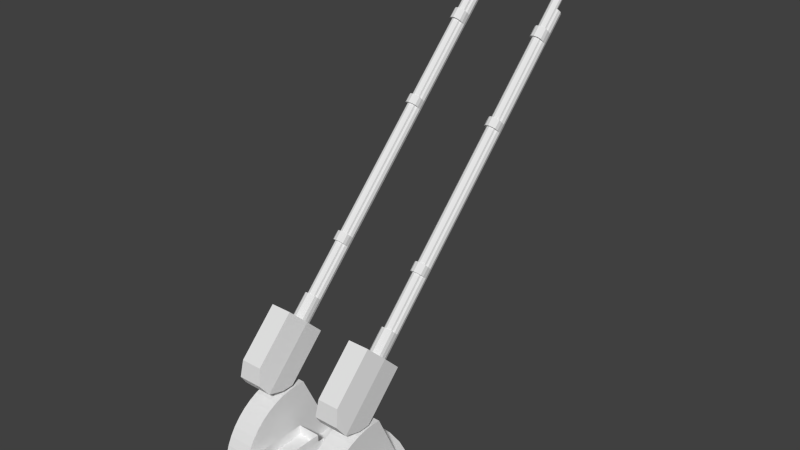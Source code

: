 # Source: AAGun.blend  (saved by Blender 2.71.0; exported with 4.5.12 LTS)
import bpy
from mathutils import Matrix  # noqa: F401  (used for matrix-valued properties, if any)

bpy.ops.wm.read_factory_settings(use_empty=True)
scene = bpy.context.scene
scene.name = 'Scene'

# ---- collections
col_collection_1 = bpy.data.collections.new('Collection 1'); scene.collection.children.link(col_collection_1)

# ---- world
world_world = bpy.data.worlds.new('World'); scene.world = world_world
world_world.color = (0.05088, 0.05088, 0.05088)
world_world.use_sun_shadow = False
world_world.sun_shadow_jitter_overblur = 0.0
world_world.cycles.sampling_method = 'MANUAL'
world_world.cycles.sample_map_resolution = 256

# ---- meshes
me_cylinder_001 = bpy.data.meshes.new('Cylinder.001')
me_cylinder_001.from_pydata([(0.5, 0.4, 1.442), (0.5, 0.4, 2.558), (0.5, 3.4, 1.442), (0.5, 3.4, 2.558), (0.8916, 3.374, 1.442), (0.8916, 3.374, 2.558), (2.476, -0.002222, 1.442), (2.476, -0.002222, 2.558), (-2.5, 1.518e-06, 1.442), (-2.5, 1.518e-06, 2.558), (-2.474, 0.7916, 1.442), (-2.474, 0.7916, 2.558), (-2.398, 1.176, 1.442), (-2.398, 1.176, 2.558), (-2.272, 1.548, 1.442), (-2.272, 1.548, 2.558), (-2.098, 1.9, 1.442), (-2.098, 1.9, 2.558), (-1.88, 2.226, 1.442), (-1.88, 2.226, 2.558), (-1.621, 2.521, 1.442), (-1.621, 2.521, 2.558), (-1.326, 2.78, 1.442), (-1.326, 2.78, 2.558), (-1.0, 2.998, 1.442), (-1.0, 2.998, 2.558), (-0.648, 3.172, 1.442), (-0.648, 3.172, 2.558), (-0.2764, 3.298, 1.442), (-0.2764, 3.298, 2.558), (0.1084, 3.374, 1.442), (0.1084, 3.374, 2.558), (2.98e-08, 0.25, -1.093e-08), (3.75, -0.25, 1.748e-07), (3.75, 0.25, 1.53e-07), (3.678, -0.25, 0.7316), (3.678, 0.25, 0.7316), (3.465, -0.25, 1.435), (3.465, 0.25, 1.435), (3.118, -0.25, 2.083), (3.118, 0.25, 2.083), (2.652, -0.25, 2.652), (2.652, 0.25, 2.652), (2.083, -0.25, 3.118), (2.083, 0.25, 3.118), (1.435, -0.25, 3.465), (1.435, 0.25, 3.465), (0.7316, -0.25, 3.678), (0.7316, 0.25, 3.678), (1.49e-07, -0.25, 3.75), (1.49e-07, 0.25, 3.75), (-0.7316, -0.25, 3.678), (-0.7316, 0.25, 3.678), (-1.435, -0.25, 3.465), (-1.435, 0.25, 3.465), (-2.083, -0.25, 3.118), (-2.083, 0.25, 3.118), (-2.652, -0.25, 2.652), (-2.652, 0.25, 2.652), (-3.118, -0.25, 2.083), (-3.118, 0.25, 2.083), (-3.465, -0.25, 1.435), (-3.465, 0.25, 1.435), (-3.678, -0.25, 0.7316), (-3.678, 0.25, 0.7316), (-3.75, -0.25, -1.375e-06), (-3.75, 0.25, -1.397e-06), (-1.695, 0.2638, 0.1445), (0.3052, 0.2638, 0.1445), (0.3052, 0.2638, 1.145), (-1.695, 0.2638, 1.145), (-1.695, 1.696, 0.1445), (0.3052, 1.696, 0.1445), (0.3052, 1.696, 1.145), (-1.695, 1.696, 1.145), (-1.682, 1.261, 0.1507), (0.2928, 1.261, 0.1507), (0.2928, 1.261, 1.138), (-1.682, 1.261, 1.138), (-1.682, 1.696, 0.1507), (0.2928, 1.696, 0.1507), (0.2928, 1.696, 1.138), (-1.682, 1.696, 1.138)], [], [(0, 2, 4), (1, 5, 3), (2, 3, 5, 4), (0, 4, 6), (1, 7, 5), (4, 5, 7, 6), (0, 8, 10), (1, 11, 9), (8, 9, 11, 10), (0, 10, 12), (1, 13, 11), (10, 11, 13, 12), (0, 12, 14), (1, 15, 13), (12, 13, 15, 14), (0, 14, 16), (1, 17, 15), (14, 15, 17, 16), (0, 16, 18), (1, 19, 17), (16, 17, 19, 18), (0, 18, 20), (1, 21, 19), (18, 19, 21, 20), (0, 20, 22), (1, 23, 21), (20, 21, 23, 22), (0, 22, 24), (1, 25, 23), (22, 23, 25, 24), (0, 24, 26), (1, 27, 25), (24, 25, 27, 26), (0, 26, 28), (1, 29, 27), (26, 27, 29, 28), (0, 28, 30), (1, 31, 29), (28, 29, 31, 30), (0, 30, 2), (1, 3, 31), (30, 31, 3, 2), (32, 36, 34), (33, 34, 36, 35), (32, 38, 36), (35, 36, 38, 37), (32, 40, 38), (37, 38, 40, 39), (32, 42, 40), (39, 40, 42, 41), (32, 44, 42), (41, 42, 44, 43), (32, 46, 44), (43, 44, 46, 45), (32, 48, 46), (45, 46, 48, 47), (32, 50, 48), (47, 48, 50, 49), (32, 52, 50), (49, 50, 52, 51), (32, 54, 52), (51, 52, 54, 53), (32, 56, 54), (53, 54, 56, 55), (32, 58, 56), (55, 56, 58, 57), (32, 60, 58), (57, 58, 60, 59), (32, 62, 60), (59, 60, 62, 61), (32, 64, 62), (61, 62, 64, 63), (32, 66, 64), (63, 64, 66, 65), (71, 72, 68, 67), (72, 73, 69, 68), (73, 74, 70, 69), (74, 71, 67, 70), (76, 77, 78, 75), (79, 80, 76, 75), (80, 81, 77, 76), (81, 82, 78, 77), (82, 79, 75, 78), (7, 1, 9), (0, 6, 8)])
_uv = me_cylinder_001.uv_layers.new(name='UVMap')
_uv.uv.foreach_set('vector', [0.6845, 0.6896, 0.6859, 0.6761, 0.6871, 0.6762, 0.6881, 0.6589, 0.6877, 0.673, 0.6864, 0.6728, 0.6859, 0.6761, 0.6864, 0.6728, 0.6877, 0.673, 0.6871, 0.6762, 0.6845, 0.6896, 0.6871, 0.6762, 0.7762, 0.7139, 0.6881, 0.6589, 0.776, 0.6539, 0.6877, 0.673, 0.6871, 0.6762, 0.6877, 0.673, 0.776, 0.6539, 0.7762, 0.7139, 0.6845, 0.6896, 0.6479, 0.6863, 0.6632, 0.6793, 0.6881, 0.6589, 0.6646, 0.6645, 0.647, 0.6539, 0.6479, 0.6863, 0.647, 0.6539, 0.6646, 0.6645, 0.6632, 0.6793, 0.6845, 0.6896, 0.6632, 0.6793, 0.6674, 0.6779, 0.6881, 0.6589, 0.6687, 0.6668, 0.6646, 0.6645, 0.6632, 0.6793, 0.6646, 0.6645, 0.6687, 0.6668, 0.6674, 0.6779, 0.6845, 0.6896, 0.6674, 0.6779, 0.6708, 0.677, 0.6881, 0.6589, 0.6718, 0.6684, 0.6687, 0.6668, 0.6674, 0.6779, 0.6687, 0.6668, 0.6718, 0.6684, 0.6708, 0.677, 0.6845, 0.6896, 0.6708, 0.677, 0.6734, 0.6764, 0.6881, 0.6589, 0.6743, 0.6695, 0.6718, 0.6684, 0.6708, 0.677, 0.6718, 0.6684, 0.6743, 0.6695, 0.6734, 0.6764, 0.6845, 0.6896, 0.6734, 0.6764, 0.6757, 0.6761, 0.6881, 0.6589, 0.6764, 0.6703, 0.6743, 0.6695, 0.6734, 0.6764, 0.6743, 0.6695, 0.6764, 0.6703, 0.6757, 0.6761, 0.6845, 0.6896, 0.6757, 0.6761, 0.6776, 0.6759, 0.6881, 0.6589, 0.6783, 0.671, 0.6764, 0.6703, 0.6757, 0.6761, 0.6764, 0.6703, 0.6783, 0.671, 0.6776, 0.6759, 0.6845, 0.6896, 0.6776, 0.6759, 0.6793, 0.6758, 0.6881, 0.6589, 0.6799, 0.6715, 0.6783, 0.671, 0.6776, 0.6759, 0.6783, 0.671, 0.6799, 0.6715, 0.6793, 0.6758, 0.6845, 0.6896, 0.6793, 0.6758, 0.6808, 0.6758, 0.6881, 0.6589, 0.6813, 0.6719, 0.6799, 0.6715, 0.6793, 0.6758, 0.6799, 0.6715, 0.6813, 0.6719, 0.6808, 0.6758, 0.6845, 0.6896, 0.6808, 0.6758, 0.6822, 0.6758, 0.6881, 0.6589, 0.6827, 0.6722, 0.6813, 0.6719, 0.6808, 0.6758, 0.6813, 0.6719, 0.6827, 0.6722, 0.6822, 0.6758, 0.6845, 0.6896, 0.6822, 0.6758, 0.6835, 0.6758, 0.6881, 0.6589, 0.684, 0.6724, 0.6827, 0.6722, 0.6822, 0.6758, 0.6827, 0.6722, 0.684, 0.6724, 0.6835, 0.6758, 0.6845, 0.6896, 0.6835, 0.6758, 0.6847, 0.6759, 0.6881, 0.6589, 0.6852, 0.6726, 0.684, 0.6724, 0.6835, 0.6758, 0.684, 0.6724, 0.6852, 0.6726, 0.6847, 0.6759, 0.6845, 0.6896, 0.6847, 0.6759, 0.6859, 0.6761, 0.6881, 0.6589, 0.6864, 0.6728, 0.6852, 0.6726, 0.6847, 0.6759, 0.6852, 0.6726, 0.6864, 0.6728, 0.6859, 0.6761, 0.7103, 0.7297, 0.7955, 0.713, 0.7987, 0.7297, 0.8104, 0.7273, 0.7987, 0.7297, 0.7955, 0.713, 0.8068, 0.71, 0.7103, 0.7297, 0.7903, 0.6974, 0.7955, 0.713, 0.8068, 0.71, 0.7955, 0.713, 0.7903, 0.6974, 0.8012, 0.6929, 0.7103, 0.7297, 0.7827, 0.683, 0.7903, 0.6974, 0.8012, 0.6929, 0.7903, 0.6974, 0.7827, 0.683, 0.7928, 0.6766, 0.7103, 0.7297, 0.7726, 0.6701, 0.7827, 0.683, 0.7928, 0.6766, 0.7827, 0.683, 0.7726, 0.6701, 0.7814, 0.6619, 0.7103, 0.7297, 0.7602, 0.6593, 0.7726, 0.6701, 0.7814, 0.6619, 0.7726, 0.6701, 0.7602, 0.6593, 0.7673, 0.6496, 0.7103, 0.7297, 0.7459, 0.651, 0.7602, 0.6593, 0.7673, 0.6496, 0.7602, 0.6593, 0.7459, 0.651, 0.7511, 0.6401, 0.7103, 0.7297, 0.7304, 0.6456, 0.7459, 0.651, 0.7511, 0.6401, 0.7459, 0.651, 0.7304, 0.6456, 0.7334, 0.6339, 0.7103, 0.7297, 0.714, 0.6432, 0.7304, 0.6456, 0.7334, 0.6339, 0.7304, 0.6456, 0.714, 0.6432, 0.7148, 0.6311, 0.7103, 0.7297, 0.6975, 0.644, 0.714, 0.6432, 0.7148, 0.6311, 0.714, 0.6432, 0.6975, 0.644, 0.6959, 0.6319, 0.7103, 0.7297, 0.6814, 0.6478, 0.6975, 0.644, 0.6959, 0.6319, 0.6975, 0.644, 0.6814, 0.6478, 0.6775, 0.6363, 0.7103, 0.7297, 0.6663, 0.6547, 0.6814, 0.6478, 0.6775, 0.6363, 0.6814, 0.6478, 0.6663, 0.6547, 0.6603, 0.6441, 0.7103, 0.7297, 0.6527, 0.6644, 0.6663, 0.6547, 0.6603, 0.6441, 0.6663, 0.6547, 0.6527, 0.6644, 0.6449, 0.655, 0.7103, 0.7297, 0.6412, 0.6764, 0.6527, 0.6644, 0.6449, 0.655, 0.6527, 0.6644, 0.6412, 0.6764, 0.6317, 0.6686, 0.7103, 0.7297, 0.6319, 0.6904, 0.6412, 0.6764, 0.6317, 0.6686, 0.6412, 0.6764, 0.6319, 0.6904, 0.6212, 0.6844, 0.7103, 0.7297, 0.6251, 0.7061, 0.6319, 0.6904, 0.6212, 0.6844, 0.6319, 0.6904, 0.6251, 0.7061, 0.6135, 0.7017, 0.7103, 0.7297, 0.6205, 0.7234, 0.6251, 0.7061, 0.6135, 0.7017, 0.6251, 0.7061, 0.6205, 0.7234, 0.6079, 0.7198, 0.2583, 0.307, 0.2659, 0.3171, 0.2107, 0.3933, 0.2099, 0.2228, 0.2659, 0.3171, 0.2702, 0.3109, 0.3154, 0.3866, 0.2107, 0.3933, 0.2702, 0.3109, 0.2646, 0.3012, 0.3214, 0.2228, 0.3154, 0.3866, 0.2646, 0.3012, 0.2583, 0.307, 0.2099, 0.2228, 0.3214, 0.2228, 0.8623, 0.1114, 0.8537, 0.1695, 0.7512, 0.1637, 0.7599, 0.1056, 0.6227, 0.6551, 0.8097, 0.6551, 0.7709, 0.6935, 0.6684, 0.6877, 0.8097, 0.6551, 0.8079, 0.7842, 0.7622, 0.7516, 0.7709, 0.6935, 0.8079, 0.7842, 0.6209, 0.7842, 0.6598, 0.7458, 0.7622, 0.7516, 0.6209, 0.7842, 0.6227, 0.6551, 0.6684, 0.6877, 0.6598, 0.7458, 0.776, 0.6539, 0.6881, 0.6589, 0.647, 0.6539, 0.6845, 0.6896, 0.7762, 0.7139, 0.6479, 0.6863])
me_cylinder_001.use_remesh_preserve_volume = False
me_cylinder_001.use_remesh_preserve_attributes = False
me_cylinder_001.use_mirror_vertex_groups = False
me_cylinder_001.update()
me_cylinder = bpy.data.meshes.new('Cylinder')
me_cylinder.from_pydata([(-9.695e-07, 5.561, 0.7215), (-1.298e-05, 17.52, 12.68), (0.1, 5.542, 0.7405), (0.09999, 17.5, 12.7), (0.1732, 5.49, 0.7922), (0.1732, 17.45, 12.75), (0.2, 5.42, 0.8629), (0.2, 17.38, 12.82), (0.1732, 5.349, 0.9337), (0.1732, 17.31, 12.89), (0.1, 5.297, 0.9854), (0.09999, 17.26, 12.94), (-1.264e-06, 5.278, 1.004), (-1.327e-05, 17.24, 12.96), (-0.1, 5.297, 0.9854), (-0.1, 17.26, 12.94), (-0.1732, 5.349, 0.9337), (-0.1732, 17.31, 12.89), (-0.2, 5.42, 0.8629), (-0.2, 17.38, 12.82), (-0.1732, 5.49, 0.7922), (-0.1732, 17.45, 12.75), (-0.1, 5.542, 0.7405), (-0.1, 17.5, 12.7), (-1.294e-05, 17.6, 12.77), (0.09999, 17.59, 12.78), (0.1732, 17.53, 12.84), (0.2, 17.46, 12.91), (0.1732, 17.39, 12.98), (0.09999, 17.34, 13.03), (-1.324e-05, 17.32, 13.05), (-0.1, 17.34, 13.03), (-0.1732, 17.39, 12.98), (-0.2, 17.46, 12.91), (-0.1732, 17.53, 12.84), (-0.1, 17.59, 12.78), (-1.306e-05, 18.23, 13.1), (0.2, 18.19, 13.14), (0.3464, 18.08, 13.24), (0.4, 17.94, 13.39), (0.3464, 17.8, 13.53), (0.2, 17.7, 13.63), (-1.365e-05, 17.66, 13.67), (-0.2, 17.7, 13.63), (-0.3464, 17.8, 13.53), (-0.4, 17.94, 13.39), (-0.3464, 18.08, 13.24), (-0.2, 18.19, 13.14), (-1.307e-05, 17.66, 12.54), (0.2, 17.62, 12.58), (0.3464, 17.52, 12.68), (0.4, 17.38, 12.82), (0.3464, 17.24, 12.96), (0.2, 17.13, 13.07), (-1.342e-05, 17.1, 13.1), (-0.2, 17.13, 13.07), (-0.3464, 17.24, 12.96), (-0.4, 17.38, 12.82), (-0.3464, 17.52, 12.68), (-0.2, 17.62, 12.58), (-1.279e-05, 17.75, 12.62), (0.2, 17.71, 12.66), (0.3464, 17.6, 12.77), (0.4, 17.46, 12.91), (0.3464, 17.32, 13.05), (0.2, 17.22, 13.15), (-1.338e-05, 17.18, 13.19), (-0.2, 17.22, 13.15), (-0.3464, 17.32, 13.05), (-0.4, 17.46, 12.91), (-0.3464, 17.6, 12.77), (-0.2, 17.71, 12.66), (-1.252e-05, 16.22, 11.94), (-0.15, 16.4, 11.76), (-0.15, 15.69, 11.05), (-0.2598, 16.32, 11.84), (-0.2598, 15.62, 11.13), (-0.3, 16.22, 11.94), (-0.3, 15.51, 11.24), (-0.2598, 16.11, 12.05), (-0.2598, 15.4, 11.34), (-0.15, 16.03, 12.13), (-0.15, 15.33, 11.42), (-1.274e-05, 16.0, 12.15), (-1.209e-05, 15.3, 11.45), (0.15, 16.03, 12.13), (0.15, 15.33, 11.42), (0.2598, 16.11, 12.05), (0.2598, 15.4, 11.34), (0.3, 16.22, 11.94), (0.3, 15.51, 11.24), (0.2598, 16.32, 11.84), (0.2598, 15.62, 11.13), (0.15, 16.4, 11.76), (0.15, 15.69, 11.05), (-1.108e-05, 15.38, 10.69), (-0.15, 15.36, 10.71), (-0.2598, 15.28, 10.79), (-0.3, 15.17, 10.9), (-0.2598, 15.07, 11.0), (-0.15, 14.99, 11.08), (-1.176e-05, 14.96, 11.11), (0.15, 14.99, 11.08), (0.2598, 15.07, 11.0), (0.3, 15.17, 10.9), (0.2598, 15.28, 10.79), (0.15, 15.36, 10.71), (-8.397e-06, 12.76, 8.066), (-0.15, 12.74, 8.095), (-0.2598, 12.66, 8.172), (-0.3, 12.55, 8.278), (-0.2598, 12.45, 8.385), (-0.15, 12.37, 8.462), (-8.838e-06, 12.34, 8.491), (0.15, 12.37, 8.462), (0.2598, 12.45, 8.385), (0.3, 12.55, 8.278), (0.2598, 12.66, 8.172), (0.15, 12.74, 8.095), (-8.038e-06, 12.49, 7.793), (-0.15, 12.46, 7.821), (-0.2598, 12.38, 7.899), (-0.3, 12.28, 8.005), (-0.2598, 12.17, 8.111), (-0.15, 12.09, 8.188), (-8.718e-06, 12.07, 8.217), (0.15, 12.09, 8.188), (0.2598, 12.17, 8.111), (0.3, 12.28, 8.005), (0.2598, 12.38, 7.899), (0.15, 12.46, 7.821), (-3.669e-06, 8.247, 3.549), (-0.15, 8.219, 3.577), (-0.2598, 8.141, 3.655), (-0.3, 8.035, 3.761), (-0.2598, 7.929, 3.867), (-0.15, 7.851, 3.945), (-4.111e-06, 7.823, 3.973), (0.15, 7.851, 3.945), (0.2598, 7.929, 3.867), (0.3, 8.035, 3.761), (0.2598, 8.141, 3.655), (0.15, 8.219, 3.577), (-3.318e-06, 7.955, 3.257), (-0.15, 7.926, 3.285), (-0.2598, 7.849, 3.363), (-0.3, 7.743, 3.469), (-0.2598, 7.637, 3.575), (-0.15, 7.559, 3.653), (-3.998e-06, 7.531, 3.681), (0.15, 7.559, 3.653), (0.2598, 7.637, 3.575), (0.3, 7.743, 3.469), (0.2598, 7.849, 3.363), (0.15, 7.926, 3.285), (-1.662e-06, 6.267, 1.568), (-0.15, 6.238, 1.597), (-0.2598, 6.16, 1.674), (-0.3, 6.054, 1.78), (-0.2598, 5.948, 1.886), (-0.15, 5.871, 1.964), (-2.104e-06, 5.842, 1.993), (0.15, 5.871, 1.964), (0.2598, 5.948, 1.886), (0.3, 6.054, 1.78), (0.2598, 6.16, 1.674), (0.15, 6.238, 1.597), (-0.3, 5.278, 1.004), (-0.2598, 5.172, 1.11), (-0.15, 5.095, 1.188), (-1.246e-06, 5.066, 1.216), (0.15, 5.095, 1.188), (0.2598, 5.172, 1.11), (0.3, 5.278, 1.004), (-3.522e-06, 8.388, 3.407), (-0.15, 8.36, 3.436), (-0.2598, 8.282, 3.513), (-0.3, 8.176, 3.619), (0.3, 8.176, 3.619), (0.2598, 8.282, 3.513), (0.15, 8.36, 3.436), (-3.171e-06, 8.096, 3.115), (-0.15, 8.068, 3.144), (-0.2598, 7.99, 3.221), (-0.3, 7.884, 3.327), (0.3, 7.884, 3.327), (0.2598, 7.99, 3.221), (0.15, 8.068, 3.144), (-8.249e-06, 12.91, 7.925), (-0.15, 12.88, 7.953), (-0.2598, 12.8, 8.031), (-0.3, 12.69, 8.137), (0.3, 12.69, 8.137), (0.2598, 12.8, 8.031), (0.15, 12.88, 7.953), (-7.891e-06, 12.63, 7.651), (-0.15, 12.6, 7.68), (-0.2598, 12.53, 7.757), (-0.3, 12.42, 7.863), (0.3, 12.42, 7.863), (0.2598, 12.53, 7.757), (0.15, 12.6, 7.68), (-1.149e-05, 15.65, 11.09), (-1.127e-05, 15.86, 10.88), (-0.15, 15.83, 10.91), (-0.2598, 15.76, 10.99), (-0.3, 15.65, 11.09), (0.3, 15.65, 11.09), (0.2598, 15.76, 10.99), (0.15, 15.83, 10.91), (-1.093e-05, 15.53, 10.54), (-0.15, 15.5, 10.57), (-0.2598, 15.42, 10.65), (-0.3, 15.31, 10.76), (0.3, 15.31, 10.76), (0.2598, 15.42, 10.65), (0.15, 15.5, 10.57), (-1.515e-06, 6.408, 1.427), (-0.15, 6.38, 1.455), (-0.2598, 6.302, 1.533), (-0.3, 6.196, 1.639), (0.3, 6.196, 1.639), (0.2598, 6.302, 1.533), (0.15, 6.38, 1.455), (-6.575e-07, 5.632, 0.6508), (-0.15, 5.603, 0.6792), (-0.2598, 5.526, 0.7569), (-0.3, 5.42, 0.8629), (0.3, 5.42, 0.8629), (0.2598, 5.526, 0.7569), (0.15, 5.603, 0.6792), (0.6405, 3.201, -0.8036), (0.6405, 4.915, 1.419), (-0.6405, 4.915, 1.419), (-0.6405, 3.201, -0.8036), (0.5302, 3.942, -1.905), (0.4614, 6.405, -0.07169), (-0.4614, 6.405, -0.07169), (-0.5302, 3.942, -1.905), (0.6405, 3.438, -1.549), (0.6405, 5.66, 0.6734), (-0.6405, 5.66, 0.6734), (-0.6405, 3.438, -1.549), (0.4614, 4.693, -1.784), (0.6405, 3.203, -0.2935), (-0.4614, 4.693, -1.784), (-0.6405, 3.203, -0.2935), (0.6405, 3.948, -1.039), (-0.6405, 3.948, -1.039)], [], [(0, 1, 3, 2), (2, 3, 5, 4), (4, 5, 7, 6), (6, 7, 9, 8), (8, 9, 11, 10), (10, 11, 13, 12), (12, 13, 15, 14), (14, 15, 17, 16), (16, 17, 19, 18), (18, 19, 21, 20), (17, 15, 55, 56), (22, 23, 1, 0), (20, 21, 23, 22), (247, 240, 232, 244), (24, 35, 47, 36), (3, 1, 48, 49), (33, 34, 70, 69), (24, 25, 61, 60), (11, 9, 52, 53), (35, 24, 60, 71), (26, 27, 63, 62), (5, 3, 49, 50), (21, 19, 57, 58), (28, 29, 65, 64), (15, 13, 54, 55), (30, 31, 67, 66), (37, 36, 47, 46, 45, 44, 43, 42, 41, 40, 39, 38), (35, 34, 46, 47), (34, 33, 45, 46), (33, 32, 44, 45), (32, 31, 43, 44), (31, 30, 42, 43), (30, 29, 41, 42), (29, 28, 40, 41), (28, 27, 39, 40), (27, 26, 38, 39), (26, 25, 37, 38), (25, 24, 36, 37), (48, 59, 71, 60), (59, 58, 70, 71), (58, 57, 69, 70), (57, 56, 68, 69), (56, 55, 67, 68), (55, 54, 66, 67), (54, 53, 65, 66), (53, 52, 64, 65), (52, 51, 63, 64), (51, 50, 62, 63), (50, 49, 61, 62), (49, 48, 60, 61), (31, 32, 68, 67), (23, 21, 58, 59), (29, 30, 66, 65), (7, 5, 50, 51), (13, 11, 53, 54), (27, 28, 64, 63), (19, 17, 56, 57), (25, 26, 62, 61), (34, 35, 71, 70), (1, 23, 59, 48), (32, 33, 69, 68), (9, 7, 51, 52), (223, 222, 229, 230), (72, 73, 75), (217, 223, 230, 224), (73, 74, 76, 75), (72, 75, 77), (75, 76, 78, 77), (72, 77, 79), (77, 78, 80, 79), (72, 79, 81), (79, 80, 82, 81), (72, 81, 83), (81, 82, 84, 83), (72, 83, 85), (83, 84, 86, 85), (72, 85, 87), (90, 202, 207), (85, 86, 88, 87), (72, 87, 89), (202, 206, 78), (87, 88, 90, 89), (72, 89, 91), (89, 90, 92, 91), (72, 91, 93), (95, 96, 211, 210), (91, 92, 94, 93), (96, 97, 212, 211), (97, 98, 213, 212), (104, 105, 215, 214), (105, 106, 216, 215), (90, 88, 103, 104), (88, 86, 102, 103), (86, 84, 101, 102), (84, 82, 100, 101), (82, 80, 99, 100), (80, 78, 98, 99), (106, 95, 210, 216), (90, 104, 214, 207), (98, 78, 206, 213), (106, 105, 117, 118), (105, 104, 116, 117), (104, 103, 115, 116), (103, 102, 114, 115), (102, 101, 113, 114), (101, 100, 112, 113), (100, 99, 111, 112), (99, 98, 110, 111), (98, 97, 109, 110), (97, 96, 108, 109), (121, 122, 198, 197), (128, 129, 200, 199), (129, 130, 201, 200), (116, 115, 127, 128), (115, 114, 126, 127), (114, 113, 125, 126), (113, 112, 124, 125), (112, 111, 123, 124), (111, 110, 122, 123), (130, 119, 195, 201), (116, 128, 199, 192), (122, 110, 191, 198), (130, 129, 141, 142), (129, 128, 140, 141), (128, 127, 139, 140), (127, 126, 138, 139), (126, 125, 137, 138), (125, 124, 136, 137), (124, 123, 135, 136), (123, 122, 134, 135), (122, 121, 133, 134), (121, 120, 132, 133), (145, 146, 184, 183), (152, 153, 186, 185), (153, 154, 187, 186), (140, 139, 151, 152), (139, 138, 150, 151), (138, 137, 149, 150), (137, 136, 148, 149), (136, 135, 147, 148), (135, 134, 146, 147), (154, 143, 181, 187), (140, 152, 185, 178), (146, 134, 177, 184), (154, 153, 165, 166), (153, 152, 164, 165), (152, 151, 163, 164), (151, 150, 162, 163), (150, 149, 161, 162), (149, 148, 160, 161), (148, 147, 159, 160), (147, 146, 158, 159), (146, 145, 157, 158), (145, 144, 156, 157), (164, 163, 172, 173), (163, 162, 171, 172), (162, 161, 170, 171), (161, 160, 169, 170), (160, 159, 168, 169), (159, 158, 167, 168), (164, 173, 228, 221), (167, 158, 220, 227), (174, 180, 187, 181), (180, 179, 186, 187), (179, 178, 185, 186), (177, 176, 183, 184), (176, 175, 182, 183), (175, 174, 181, 182), (144, 145, 183, 182), (143, 144, 182, 181), (131, 142, 180, 174), (142, 141, 179, 180), (141, 140, 178, 179), (134, 133, 176, 177), (133, 132, 175, 176), (132, 131, 174, 175), (188, 194, 201, 195), (194, 193, 200, 201), (193, 192, 199, 200), (191, 190, 197, 198), (190, 189, 196, 197), (189, 188, 195, 196), (120, 121, 197, 196), (119, 120, 196, 195), (107, 118, 194, 188), (118, 117, 193, 194), (117, 116, 192, 193), (110, 109, 190, 191), (109, 108, 189, 190), (108, 107, 188, 189), (202, 204, 203), (202, 205, 204), (202, 206, 205), (202, 208, 207), (202, 209, 208), (202, 203, 209), (203, 209, 216, 210), (209, 208, 215, 216), (208, 207, 214, 215), (206, 205, 212, 213), (205, 204, 211, 212), (204, 203, 210, 211), (222, 221, 228, 229), (220, 219, 226, 227), (219, 218, 225, 226), (218, 217, 224, 225), (155, 166, 223, 217), (166, 165, 222, 223), (165, 164, 221, 222), (158, 157, 219, 220), (157, 156, 218, 219), (156, 155, 217, 218), (240, 241, 233, 232), (248, 242, 234, 246), (242, 239, 231, 234), (244, 232, 233, 246), (245, 237, 236, 243), (243, 236, 240, 247), (236, 237, 241, 240), (245, 238, 242, 248), (238, 235, 239, 242), (239, 247, 244, 231), (241, 248, 246, 233), (231, 244, 246, 234), (238, 245, 243, 235), (235, 243, 247, 239), (237, 245, 248, 241)])
_uv = me_cylinder.uv_layers.new(name='UVMap')
_uv.uv.foreach_set('vector', [0.6164, 0.7022, 0.8049, 0.7304, 0.7881, 0.6884, 0.6188, 0.7547, 0.6188, 0.7547, 0.7881, 0.6884, 0.7652, 0.647, 0.6431, 0.7992, 0.6431, 0.7992, 0.7652, 0.647, 0.7213, 0.6204, 0.6892, 0.8288, 0.6892, 0.8288, 0.7213, 0.6204, 0.6746, 0.6412, 0.7479, 0.8288, 0.7479, 0.8288, 0.6746, 0.6412, 0.6442, 0.6788, 0.7953, 0.7991, 0.7953, 0.7991, 0.6442, 0.6788, 0.6362, 0.7243, 0.8198, 0.7515, 0.8198, 0.7515, 0.6362, 0.7243, 0.6525, 0.7661, 0.8187, 0.6999, 0.8187, 0.6999, 0.6525, 0.7661, 0.6749, 0.8077, 0.7954, 0.6554, 0.7954, 0.6554, 0.6749, 0.8077, 0.7188, 0.8348, 0.7497, 0.6252, 0.7497, 0.6252, 0.7188, 0.8348, 0.766, 0.8144, 0.6905, 0.6245, 0.6749, 0.8077, 0.6525, 0.7661, 0.703, 0.7395, 0.7113, 0.7468, 0.6422, 0.6542, 0.7968, 0.7766, 0.8049, 0.7304, 0.6164, 0.7022, 0.6905, 0.6245, 0.766, 0.8144, 0.7968, 0.7766, 0.6422, 0.6542, 0.7077, 0.6891, 0.7077, 0.729, 0.6894, 0.729, 0.6894, 0.6891, 0.7288, 0.7273, 0.7281, 0.7314, 0.7216, 0.7276, 0.7215, 0.7276, 0.7881, 0.6884, 0.8049, 0.7304, 0.7421, 0.7265, 0.7384, 0.7157, 0.7215, 0.7358, 0.7254, 0.7345, 0.7293, 0.7409, 0.7216, 0.7434, 0.7288, 0.7273, 0.7277, 0.7234, 0.7337, 0.7193, 0.7361, 0.7269, 0.6442, 0.6788, 0.6746, 0.6412, 0.7094, 0.7098, 0.702, 0.718, 0.7281, 0.7314, 0.7288, 0.7273, 0.7361, 0.7269, 0.7347, 0.7348, 0.7246, 0.7207, 0.7207, 0.7198, 0.7202, 0.7121, 0.728, 0.7139, 0.7652, 0.647, 0.7881, 0.6884, 0.7384, 0.7157, 0.7302, 0.7087, 0.766, 0.8144, 0.7188, 0.8348, 0.722, 0.7493, 0.7326, 0.7457, 0.717, 0.7211, 0.7144, 0.7243, 0.7072, 0.7206, 0.7128, 0.715, 0.6525, 0.7661, 0.6362, 0.7243, 0.6996, 0.7287, 0.703, 0.7395, 0.7135, 0.7284, 0.7148, 0.7322, 0.7081, 0.7361, 0.706, 0.7285, 0.7214, 0.7277, 0.7215, 0.7276, 0.7216, 0.7276, 0.7218, 0.7277, 0.722, 0.7279, 0.7222, 0.728, 0.7224, 0.7282, 0.723, 0.7285, 0.7222, 0.7283, 0.7217, 0.7281, 0.7215, 0.7279, 0.7214, 0.7278, 0.7281, 0.7314, 0.7254, 0.7345, 0.7218, 0.7277, 0.7216, 0.7276, 0.7254, 0.7345, 0.7215, 0.7358, 0.722, 0.7279, 0.7218, 0.7277, 0.7215, 0.7358, 0.7175, 0.7351, 0.7222, 0.728, 0.722, 0.7279, 0.7175, 0.7351, 0.7148, 0.7322, 0.7224, 0.7282, 0.7222, 0.728, 0.7148, 0.7322, 0.7135, 0.7284, 0.723, 0.7285, 0.7224, 0.7282, 0.7135, 0.7284, 0.7144, 0.7243, 0.7222, 0.7283, 0.723, 0.7285, 0.7144, 0.7243, 0.717, 0.7211, 0.7217, 0.7281, 0.7222, 0.7283, 0.717, 0.7211, 0.7207, 0.7198, 0.7215, 0.7279, 0.7217, 0.7281, 0.7207, 0.7198, 0.7246, 0.7207, 0.7214, 0.7278, 0.7215, 0.7279, 0.7246, 0.7207, 0.7277, 0.7234, 0.7214, 0.7277, 0.7214, 0.7278, 0.7277, 0.7234, 0.7288, 0.7273, 0.7215, 0.7276, 0.7214, 0.7277, 0.7421, 0.7265, 0.7398, 0.7374, 0.7347, 0.7348, 0.7361, 0.7269, 0.7398, 0.7374, 0.7326, 0.7457, 0.7293, 0.7409, 0.7347, 0.7348, 0.7326, 0.7457, 0.722, 0.7493, 0.7216, 0.7434, 0.7293, 0.7409, 0.722, 0.7493, 0.7113, 0.7468, 0.7138, 0.7415, 0.7216, 0.7434, 0.7113, 0.7468, 0.703, 0.7395, 0.7081, 0.7361, 0.7138, 0.7415, 0.703, 0.7395, 0.6996, 0.7287, 0.706, 0.7285, 0.7081, 0.7361, 0.6996, 0.7287, 0.702, 0.718, 0.7072, 0.7206, 0.706, 0.7285, 0.702, 0.718, 0.7094, 0.7098, 0.7128, 0.715, 0.7072, 0.7206, 0.7094, 0.7098, 0.7198, 0.7064, 0.7202, 0.7121, 0.7128, 0.715, 0.7198, 0.7064, 0.7302, 0.7087, 0.728, 0.7139, 0.7202, 0.7121, 0.7302, 0.7087, 0.7384, 0.7157, 0.7337, 0.7193, 0.728, 0.7139, 0.7384, 0.7157, 0.7421, 0.7265, 0.7361, 0.7269, 0.7337, 0.7193, 0.7148, 0.7322, 0.7175, 0.7351, 0.7138, 0.7415, 0.7081, 0.7361, 0.7968, 0.7766, 0.766, 0.8144, 0.7326, 0.7457, 0.7398, 0.7374, 0.7144, 0.7243, 0.7135, 0.7284, 0.706, 0.7285, 0.7072, 0.7206, 0.7213, 0.6204, 0.7652, 0.647, 0.7302, 0.7087, 0.7198, 0.7064, 0.6362, 0.7243, 0.6442, 0.6788, 0.702, 0.718, 0.6996, 0.7287, 0.7207, 0.7198, 0.717, 0.7211, 0.7128, 0.715, 0.7202, 0.7121, 0.7188, 0.8348, 0.6749, 0.8077, 0.7113, 0.7468, 0.722, 0.7493, 0.7277, 0.7234, 0.7246, 0.7207, 0.728, 0.7139, 0.7337, 0.7193, 0.7254, 0.7345, 0.7281, 0.7314, 0.7347, 0.7348, 0.7293, 0.7409, 0.8049, 0.7304, 0.7968, 0.7766, 0.7398, 0.7374, 0.7421, 0.7265, 0.7175, 0.7351, 0.7215, 0.7358, 0.7216, 0.7434, 0.7138, 0.7415, 0.6746, 0.6412, 0.7213, 0.6204, 0.7198, 0.7064, 0.7094, 0.7098, 0.1962, 0.637, 0.1963, 0.6371, 0.1957, 0.6343, 0.1958, 0.634, 0.1961, 0.8332, 0.1954, 0.8329, 0.1952, 0.833, 0.1961, 0.637, 0.1962, 0.637, 0.1958, 0.634, 0.1961, 0.6336, 0.1954, 0.8329, 0.1957, 0.8308, 0.1957, 0.8307, 0.1952, 0.833, 0.1961, 0.8332, 0.1952, 0.833, 0.1951, 0.8332, 0.1952, 0.833, 0.1957, 0.8307, 0.1957, 0.8306, 0.1951, 0.8332, 0.1961, 0.8332, 0.1951, 0.8332, 0.1951, 0.8334, 0.1951, 0.8332, 0.1957, 0.8306, 0.1959, 0.8306, 0.1951, 0.8334, 0.1961, 0.8332, 0.1951, 0.8334, 0.1954, 0.8336, 0.1951, 0.8334, 0.1959, 0.8306, 0.196, 0.8306, 0.1954, 0.8336, 0.1961, 0.8332, 0.1954, 0.8336, 0.1961, 0.834, 0.1954, 0.8336, 0.196, 0.8306, 0.1961, 0.8306, 0.1961, 0.834, 0.1961, 0.8332, 0.1961, 0.834, 0.1968, 0.8336, 0.1961, 0.834, 0.1961, 0.8306, 0.1962, 0.8306, 0.1968, 0.8336, 0.1961, 0.8332, 0.1968, 0.8336, 0.1971, 0.8334, 0.1965, 0.8306, 0.1961, 0.8306, 0.1963, 0.8305, 0.1968, 0.8336, 0.1962, 0.8306, 0.1964, 0.8306, 0.1971, 0.8334, 0.1961, 0.8332, 0.1971, 0.8334, 0.1971, 0.8332, 0.1961, 0.8306, 0.1959, 0.8305, 0.1957, 0.8306, 0.1971, 0.8334, 0.1964, 0.8306, 0.1965, 0.8306, 0.1971, 0.8332, 0.1961, 0.8332, 0.1971, 0.8332, 0.197, 0.833, 0.1971, 0.8332, 0.1965, 0.8306, 0.1966, 0.8307, 0.197, 0.833, 0.1961, 0.8332, 0.197, 0.833, 0.1968, 0.8329, 0.1961, 0.8299, 0.196, 0.8299, 0.196, 0.83, 0.1961, 0.83, 0.197, 0.833, 0.1966, 0.8307, 0.1967, 0.8308, 0.1968, 0.8329, 0.196, 0.8299, 0.1959, 0.8299, 0.1959, 0.83, 0.196, 0.83, 0.1959, 0.8299, 0.1959, 0.8299, 0.1959, 0.83, 0.1959, 0.83, 0.1963, 0.8299, 0.1963, 0.8299, 0.1963, 0.83, 0.1963, 0.83, 0.1963, 0.8299, 0.1962, 0.8299, 0.1962, 0.83, 0.1963, 0.83, 0.1965, 0.8306, 0.1964, 0.8306, 0.1963, 0.83, 0.1963, 0.8299, 0.1964, 0.8306, 0.1962, 0.8306, 0.1962, 0.83, 0.1963, 0.83, 0.1962, 0.8306, 0.1961, 0.8306, 0.1961, 0.83, 0.1962, 0.83, 0.1961, 0.8306, 0.196, 0.8306, 0.196, 0.83, 0.1961, 0.83, 0.196, 0.8306, 0.1959, 0.8306, 0.1959, 0.83, 0.196, 0.83, 0.1959, 0.8306, 0.1957, 0.8306, 0.1959, 0.8299, 0.1959, 0.83, 0.1962, 0.8299, 0.1961, 0.8299, 0.1961, 0.83, 0.1962, 0.83, 0.1965, 0.8306, 0.1963, 0.8299, 0.1963, 0.83, 0.1963, 0.8305, 0.1959, 0.8299, 0.1957, 0.8306, 0.1959, 0.8305, 0.1959, 0.83, 0.1962, 0.8299, 0.1963, 0.8299, 0.1937, 0.7928, 0.1947, 0.7928, 0.1963, 0.8299, 0.1963, 0.8299, 0.1934, 0.7927, 0.1937, 0.7928, 0.1963, 0.8299, 0.1963, 0.83, 0.194, 0.7927, 0.1934, 0.7927, 0.1963, 0.83, 0.1962, 0.83, 0.195, 0.7927, 0.194, 0.7927, 0.1962, 0.83, 0.1961, 0.83, 0.1961, 0.7927, 0.195, 0.7927, 0.1961, 0.83, 0.196, 0.83, 0.1972, 0.7927, 0.1961, 0.7927, 0.196, 0.83, 0.1959, 0.83, 0.1982, 0.7927, 0.1972, 0.7927, 0.1959, 0.83, 0.1959, 0.8299, 0.1988, 0.7927, 0.1982, 0.7927, 0.1959, 0.8299, 0.1959, 0.8299, 0.1985, 0.7928, 0.1988, 0.7927, 0.1959, 0.8299, 0.196, 0.8299, 0.1975, 0.7928, 0.1985, 0.7928, 0.2068, 0.7926, 0.2035, 0.7921, 0.2049, 0.7927, 0.2041, 0.793, 0.1887, 0.7921, 0.1854, 0.7926, 0.1881, 0.793, 0.1873, 0.7927, 0.1854, 0.7926, 0.1821, 0.7935, 0.1919, 0.7932, 0.1881, 0.793, 0.1934, 0.7927, 0.194, 0.7927, 0.1912, 0.7918, 0.1887, 0.7921, 0.194, 0.7927, 0.195, 0.7927, 0.1936, 0.7916, 0.1912, 0.7918, 0.195, 0.7927, 0.1961, 0.7927, 0.1961, 0.7916, 0.1936, 0.7916, 0.1961, 0.7927, 0.1972, 0.7927, 0.1986, 0.7916, 0.1961, 0.7916, 0.1972, 0.7927, 0.1982, 0.7927, 0.2011, 0.7918, 0.1986, 0.7916, 0.1982, 0.7927, 0.1988, 0.7927, 0.2035, 0.7921, 0.2011, 0.7918, 0.1821, 0.7935, 0.1961, 0.7947, 0.1961, 0.7933, 0.1919, 0.7932, 0.1934, 0.7927, 0.1887, 0.7921, 0.1873, 0.7927, 0.1931, 0.7928, 0.2035, 0.7921, 0.1988, 0.7927, 0.1991, 0.7928, 0.2049, 0.7927, 0.1821, 0.7935, 0.1854, 0.7926, 0.1854, 0.6529, 0.1821, 0.652, 0.1854, 0.7926, 0.1887, 0.7921, 0.1887, 0.6534, 0.1854, 0.6529, 0.1887, 0.7921, 0.1912, 0.7918, 0.1912, 0.6537, 0.1887, 0.6534, 0.1912, 0.7918, 0.1936, 0.7916, 0.1937, 0.6539, 0.1912, 0.6537, 0.1936, 0.7916, 0.1961, 0.7916, 0.1961, 0.654, 0.1937, 0.6539, 0.1961, 0.7916, 0.1986, 0.7916, 0.1986, 0.6539, 0.1961, 0.654, 0.1986, 0.7916, 0.2011, 0.7918, 0.2011, 0.6537, 0.1986, 0.6539, 0.2011, 0.7918, 0.2035, 0.7921, 0.2036, 0.6534, 0.2011, 0.6537, 0.2035, 0.7921, 0.2068, 0.7926, 0.2069, 0.6529, 0.2036, 0.6534, 0.2068, 0.7926, 0.2101, 0.7935, 0.2102, 0.652, 0.2069, 0.6529, 0.1983, 0.6527, 0.1986, 0.6528, 0.1989, 0.6527, 0.1984, 0.6526, 0.1937, 0.6528, 0.1939, 0.6527, 0.1939, 0.6526, 0.1933, 0.6527, 0.1939, 0.6527, 0.1948, 0.6527, 0.1949, 0.6525, 0.1939, 0.6526, 0.1887, 0.6534, 0.1912, 0.6537, 0.1942, 0.6528, 0.1937, 0.6528, 0.1912, 0.6537, 0.1937, 0.6539, 0.1951, 0.6528, 0.1942, 0.6528, 0.1937, 0.6539, 0.1961, 0.654, 0.1961, 0.6528, 0.1951, 0.6528, 0.1961, 0.654, 0.1986, 0.6539, 0.1972, 0.6528, 0.1961, 0.6528, 0.1986, 0.6539, 0.2011, 0.6537, 0.1981, 0.6528, 0.1972, 0.6528, 0.2011, 0.6537, 0.2036, 0.6534, 0.1986, 0.6528, 0.1981, 0.6528, 0.1948, 0.6527, 0.1961, 0.6526, 0.1961, 0.6525, 0.1949, 0.6525, 0.1887, 0.6534, 0.1937, 0.6528, 0.1933, 0.6527, 0.1873, 0.6529, 0.1986, 0.6528, 0.2036, 0.6534, 0.205, 0.6529, 0.1989, 0.6527, 0.1948, 0.6527, 0.1939, 0.6527, 0.1962, 0.6372, 0.1962, 0.6372, 0.1939, 0.6527, 0.1937, 0.6528, 0.1963, 0.6372, 0.1962, 0.6372, 0.1937, 0.6528, 0.1942, 0.6528, 0.1962, 0.6373, 0.1963, 0.6372, 0.1942, 0.6528, 0.1951, 0.6528, 0.1962, 0.6373, 0.1962, 0.6373, 0.1951, 0.6528, 0.1961, 0.6528, 0.1961, 0.6373, 0.1962, 0.6373, 0.1961, 0.6528, 0.1972, 0.6528, 0.1961, 0.6373, 0.1961, 0.6373, 0.1972, 0.6528, 0.1981, 0.6528, 0.1961, 0.6373, 0.1961, 0.6373, 0.1981, 0.6528, 0.1986, 0.6528, 0.196, 0.6372, 0.1961, 0.6373, 0.1986, 0.6528, 0.1983, 0.6527, 0.196, 0.6372, 0.196, 0.6372, 0.1983, 0.6527, 0.1974, 0.6527, 0.1961, 0.6372, 0.196, 0.6372, 0.1963, 0.6372, 0.1962, 0.6373, 0.1959, 0.6349, 0.1959, 0.6348, 0.1962, 0.6373, 0.1962, 0.6373, 0.196, 0.635, 0.1959, 0.6349, 0.1962, 0.6373, 0.1961, 0.6373, 0.1962, 0.635, 0.196, 0.635, 0.1961, 0.6373, 0.1961, 0.6373, 0.1963, 0.635, 0.1962, 0.635, 0.1961, 0.6373, 0.1961, 0.6373, 0.1964, 0.6349, 0.1963, 0.635, 0.1961, 0.6373, 0.196, 0.6372, 0.1965, 0.6348, 0.1964, 0.6349, 0.1963, 0.6372, 0.1959, 0.6348, 0.1956, 0.6346, 0.1961, 0.6371, 0.1965, 0.6348, 0.196, 0.6372, 0.1961, 0.6371, 0.1966, 0.6346, 0.1961, 0.6522, 0.1919, 0.6524, 0.1949, 0.6525, 0.1961, 0.6525, 0.1919, 0.6524, 0.1881, 0.6525, 0.1939, 0.6526, 0.1949, 0.6525, 0.1881, 0.6525, 0.1873, 0.6529, 0.1933, 0.6527, 0.1939, 0.6526, 0.205, 0.6529, 0.2042, 0.6525, 0.1984, 0.6526, 0.1989, 0.6527, 0.2042, 0.6525, 0.2004, 0.6524, 0.1974, 0.6525, 0.1984, 0.6526, 0.2004, 0.6524, 0.1961, 0.6522, 0.1961, 0.6525, 0.1974, 0.6525, 0.1974, 0.6527, 0.1983, 0.6527, 0.1984, 0.6526, 0.1974, 0.6525, 0.1961, 0.6526, 0.1974, 0.6527, 0.1974, 0.6525, 0.1961, 0.6525, 0.1961, 0.6508, 0.1821, 0.652, 0.1919, 0.6524, 0.1961, 0.6522, 0.1821, 0.652, 0.1854, 0.6529, 0.1881, 0.6525, 0.1919, 0.6524, 0.1854, 0.6529, 0.1887, 0.6534, 0.1873, 0.6529, 0.1881, 0.6525, 0.2036, 0.6534, 0.2069, 0.6529, 0.2042, 0.6525, 0.205, 0.6529, 0.2069, 0.6529, 0.2102, 0.652, 0.2004, 0.6524, 0.2042, 0.6525, 0.2102, 0.652, 0.1961, 0.6508, 0.1961, 0.6522, 0.2004, 0.6524, 0.1961, 0.793, 0.1948, 0.793, 0.1919, 0.7932, 0.1961, 0.7933, 0.1948, 0.793, 0.1937, 0.7929, 0.1881, 0.793, 0.1919, 0.7932, 0.1937, 0.7929, 0.1931, 0.7928, 0.1873, 0.7927, 0.1881, 0.793, 0.1991, 0.7928, 0.1985, 0.7929, 0.2041, 0.793, 0.2049, 0.7927, 0.1985, 0.7929, 0.1974, 0.793, 0.2003, 0.7932, 0.2041, 0.793, 0.1974, 0.793, 0.1961, 0.793, 0.1961, 0.7933, 0.2003, 0.7932, 0.2101, 0.7935, 0.2068, 0.7926, 0.2041, 0.793, 0.2003, 0.7932, 0.1961, 0.7947, 0.2101, 0.7935, 0.2003, 0.7932, 0.1961, 0.7933, 0.1961, 0.7928, 0.1947, 0.7928, 0.1948, 0.793, 0.1961, 0.793, 0.1947, 0.7928, 0.1937, 0.7928, 0.1937, 0.7929, 0.1948, 0.793, 0.1937, 0.7928, 0.1934, 0.7927, 0.1931, 0.7928, 0.1937, 0.7929, 0.1988, 0.7927, 0.1985, 0.7928, 0.1985, 0.7929, 0.1991, 0.7928, 0.1985, 0.7928, 0.1975, 0.7928, 0.1974, 0.793, 0.1985, 0.7929, 0.1975, 0.7928, 0.1961, 0.7928, 0.1961, 0.793, 0.1974, 0.793, 0.1961, 0.8306, 0.196, 0.8304, 0.1961, 0.8304, 0.1961, 0.8306, 0.1959, 0.8304, 0.196, 0.8304, 0.1961, 0.8306, 0.1959, 0.8305, 0.1959, 0.8304, 0.1961, 0.8306, 0.1963, 0.8304, 0.1963, 0.8305, 0.1961, 0.8306, 0.1962, 0.8304, 0.1963, 0.8304, 0.1961, 0.8306, 0.1961, 0.8304, 0.1962, 0.8304, 0.1961, 0.8304, 0.1962, 0.8304, 0.1962, 0.83, 0.1961, 0.83, 0.1962, 0.8304, 0.1963, 0.8304, 0.1963, 0.83, 0.1962, 0.83, 0.1963, 0.8304, 0.1963, 0.8305, 0.1963, 0.83, 0.1963, 0.83, 0.1959, 0.8305, 0.1959, 0.8304, 0.1959, 0.83, 0.1959, 0.83, 0.1959, 0.8304, 0.196, 0.8304, 0.196, 0.83, 0.1959, 0.83, 0.196, 0.8304, 0.1961, 0.8304, 0.1961, 0.83, 0.196, 0.83, 0.1963, 0.6371, 0.1961, 0.6371, 0.1956, 0.6346, 0.1957, 0.6343, 0.1961, 0.6371, 0.196, 0.6371, 0.1965, 0.6343, 0.1966, 0.6346, 0.196, 0.6371, 0.196, 0.637, 0.1964, 0.634, 0.1965, 0.6343, 0.196, 0.637, 0.1961, 0.637, 0.1961, 0.6336, 0.1964, 0.634, 0.1961, 0.6372, 0.1962, 0.6372, 0.1962, 0.637, 0.1961, 0.637, 0.1962, 0.6372, 0.1962, 0.6372, 0.1963, 0.6371, 0.1962, 0.637, 0.1962, 0.6372, 0.1963, 0.6372, 0.1961, 0.6371, 0.1963, 0.6371, 0.196, 0.6372, 0.196, 0.6372, 0.196, 0.6371, 0.1961, 0.6371, 0.196, 0.6372, 0.1961, 0.6372, 0.196, 0.637, 0.196, 0.6371, 0.1961, 0.6372, 0.1961, 0.6372, 0.1961, 0.637, 0.196, 0.637, 0.6526, 0.7464, 0.6749, 0.7464, 0.6749, 0.7637, 0.6526, 0.7637, 0.6711, 0.6891, 0.6711, 0.6772, 0.6832, 0.6831, 0.6894, 0.6891, 0.6856, 0.7501, 0.6856, 0.729, 0.6965, 0.729, 0.6965, 0.7501, 0.7262, 0.7171, 0.7262, 0.6772, 0.7485, 0.6772, 0.7485, 0.7171, 0.7435, 0.7332, 0.7435, 0.7731, 0.7274, 0.7731, 0.7274, 0.7332, 0.7262, 0.6891, 0.7262, 0.729, 0.7077, 0.729, 0.7077, 0.6891, 0.6557, 0.729, 0.6718, 0.729, 0.6749, 0.7464, 0.6526, 0.7464, 0.6526, 0.6891, 0.6604, 0.6789, 0.6711, 0.6772, 0.6711, 0.6891, 0.6749, 0.7483, 0.6749, 0.7308, 0.6856, 0.729, 0.6856, 0.7501, 0.7077, 0.6772, 0.7077, 0.6891, 0.6894, 0.6891, 0.6956, 0.6831, 0.6711, 0.729, 0.6711, 0.6891, 0.6894, 0.6891, 0.6894, 0.729, 0.7262, 0.7231, 0.7262, 0.7171, 0.7485, 0.7171, 0.7485, 0.7231, 0.7447, 0.7231, 0.7435, 0.7332, 0.7274, 0.7332, 0.7262, 0.7231, 0.7184, 0.6789, 0.7262, 0.6891, 0.7077, 0.6891, 0.7077, 0.6772, 0.6526, 0.729, 0.6526, 0.6891, 0.6711, 0.6891, 0.6711, 0.729])
me_cylinder.use_remesh_preserve_volume = False
me_cylinder.use_remesh_preserve_attributes = False
me_cylinder.use_mirror_vertex_groups = False
me_cylinder.update()

# ---- objects
ob_elevator = bpy.data.objects.new('Elevator', me_cylinder_001)
ob_gun = bpy.data.objects.new('Gun', me_cylinder)

# ---- transforms, parenting, visibility, modifiers, constraints
ob_elevator.location = (0.0, -3.278e-08, 0.2)
ob_elevator.rotation_euler = (1.571, -0.0, 1.571)
ob_elevator.lineart.crease_threshold = 0.0
_m = ob_elevator.modifiers.new('Mirror', 'MIRROR')
_m.use_axis = (False, False, True)
ob_gun.location = (2.0, 0.5, 0.6)
ob_gun.rotation_euler = (1.571, -0.0, 3.142)
ob_gun.lineart.crease_threshold = 0.0
_m = ob_gun.modifiers.new('Mirror', 'MIRROR')
_m.use_axis = (False, False, True)
_m.mirror_object = ob_elevator

# ---- collection membership
col_collection_1.objects.link(ob_elevator)
col_collection_1.objects.link(ob_gun)

# ---- scene / render settings (as saved in the file)
scene.frame_start = 1; scene.frame_end = 250; scene.frame_set(1)
scene.render.engine = 'BLENDER_EEVEE_NEXT'
scene.render.resolution_percentage = 50
scene.render.dither_intensity = 0.0
scene.cycles.use_denoising = False
scene.cycles.samples = 10
scene.cycles.sampling_pattern = 'TABULATED_SOBOL'
scene.cycles.light_sampling_threshold = 0.0
scene.cycles.use_adaptive_sampling = False
scene.cycles.use_light_tree = False
scene.cycles.blur_glossy = 0.0
scene.cycles.volume_bounces = 1
scene.cycles.pixel_filter_type = 'GAUSSIAN'
scene.cycles.sample_clamp_indirect = 0.0
scene.view_settings.view_transform = 'Standard'
bpy.context.view_layer.update()

# ---- added for rendering (the .blend has no active camera and no usable light): camera, sun
cam_auto = bpy.data.cameras.new('AutoCamera')
cam_auto.lens = 50.0
cam_auto.sensor_width = 36.0
cam_auto.clip_end = 1000.0
ob_auto_camera = bpy.data.objects.new('AutoCamera', cam_auto)
scene.collection.objects.link(ob_auto_camera)
ob_auto_camera.location = (25.0602, -24.8628, 29.436)
ob_auto_camera.rotation_euler = (1.09748, -7.21219e-08, 0.694738)
scene.camera = ob_auto_camera
light_auto_sun = bpy.data.lights.new('AutoSun', 'SUN')
light_auto_sun.energy = 3.0
light_auto_sun.angle = 0.0523599
ob_auto_sun = bpy.data.objects.new('AutoSun', light_auto_sun)
scene.collection.objects.link(ob_auto_sun)
ob_auto_sun.rotation_euler = (0.872665, 0.174533, 0.523599)
bpy.context.view_layer.update()
